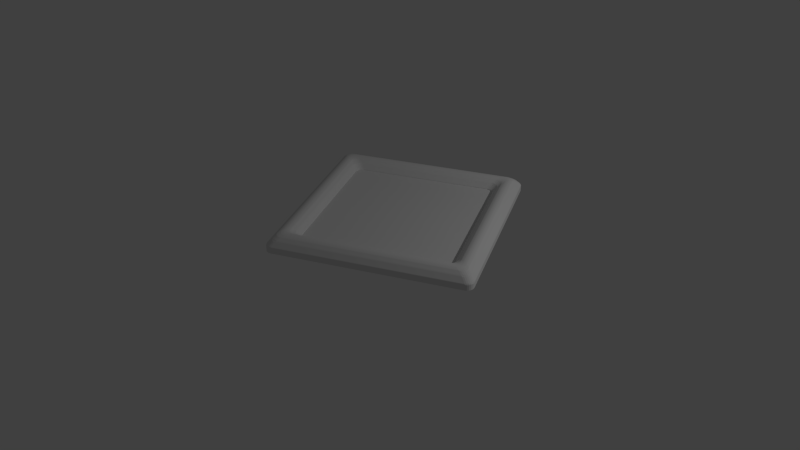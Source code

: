 # Source: NewTile.blend  (saved by Blender 2.73.0; exported with 4.5.12 LTS)
import bpy
from mathutils import Matrix  # noqa: F401  (used for matrix-valued properties, if any)

bpy.ops.wm.read_factory_settings(use_empty=True)
scene = bpy.context.scene
scene.name = 'Scene'

# ---- collections
col_collection_1 = bpy.data.collections.new('Collection 1'); scene.collection.children.link(col_collection_1)

# ---- world
world_world = bpy.data.worlds.new('World'); scene.world = world_world
world_world.color = (0.05088, 0.05088, 0.05088)
world_world.use_sun_shadow = False
world_world.sun_shadow_jitter_overblur = 0.0
world_world.cycles.sampling_method = 'MANUAL'
world_world.cycles.sample_map_resolution = 256

# ---- cameras
cam_camera = bpy.data.cameras.new('Camera')
cam_camera.clip_end = 100.0
cam_camera.lens = 35.0
cam_camera.sensor_width = 32.0
cam_camera.sensor_height = 18.0
cam_camera.ortho_scale = 7.314
cam_camera.dof.focus_distance = 0.0
cam_camera.dof.aperture_fstop = 128.0

# ---- lights
light_lamp = bpy.data.lights.new('Lamp', 'POINT')
light_lamp.transmission_factor = 0.0
light_lamp.cutoff_distance = 30.0
light_lamp.energy = 100.0
light_lamp.shadow_buffer_clip_start = 1.001
light_lamp.shadow_soft_size = 0.1
light_lamp.shadow_maximum_resolution = 0.006
light_lamp.use_absolute_resolution = True
light_lamp.cycles.use_multiple_importance_sampling = False

# ---- meshes
me_cube = bpy.data.meshes.new('Cube')
me_cube.from_pydata([(-1.0, -1.0, 0.0), (-1.0, 1.0, 0.0), (1.0, 1.0, 0.0), (1.0, -1.0, 0.0), (-1.0, -1.0, 0.8), (-1.0, 1.0, 0.8), (1.0, 1.0, 0.8), (1.0, -1.0, 0.8), (0.75, 0.75, 0.8), (0.75, 0.75, 0.0), (-0.75, 0.75, 0.0), (-0.75, 0.75, 0.8), (0.75, -0.75, 0.8), (0.75, -0.75, 0.0), (-0.75, -0.75, 0.0), (-0.75, -0.75, 0.8), (0.9583, 0.9583, 1.467), (0.9167, 0.9167, 1.867), (0.875, 0.875, 2.0), (0.8333, 0.8333, 1.867), (0.7917, 0.7917, 1.467), (-0.9583, 0.9583, 1.467), (-0.9167, 0.9167, 1.867), (-0.875, 0.875, 2.0), (-0.8333, 0.8333, 1.867), (-0.7917, 0.7917, 1.467), (0.7917, -0.7917, 1.467), (0.8333, -0.8333, 1.867), (0.875, -0.875, 2.0), (0.9167, -0.9167, 1.867), (0.9583, -0.9583, 1.467), (-0.7917, -0.7917, 1.467), (-0.8333, -0.8333, 1.867), (-0.875, -0.875, 2.0), (-0.9167, -0.9167, 1.867), (-0.9583, -0.9583, 1.467)], [], [(27, 19, 20, 26), (26, 12, 15, 31), (8, 11, 10, 9), (14, 10, 11, 15), (14, 15, 12, 13), (12, 8, 9, 13), (8, 20, 25, 11), (20, 19, 24, 25), (19, 18, 23, 24), (18, 17, 22, 23), (17, 16, 21, 22), (30, 29, 34, 35), (29, 28, 33, 34), (28, 27, 32, 33), (27, 26, 31, 32), (7, 6, 16, 30), (6, 7, 3, 2), (5, 6, 2, 1), (15, 11, 25, 31), (34, 22, 21, 35), (35, 21, 5, 4), (7, 30, 35, 4), (29, 17, 18, 28), (30, 16, 17, 29), (33, 23, 22, 34), (7, 4, 0, 3), (4, 5, 1, 0), (32, 24, 23, 33), (16, 6, 5, 21), (31, 25, 24, 32), (28, 18, 19, 27), (26, 20, 8, 12)])
me_cube.use_remesh_preserve_volume = False
me_cube.use_remesh_preserve_attributes = False
me_cube.use_mirror_vertex_groups = False
me_cube.update()
me_plane = bpy.data.meshes.new('Plane')
me_plane.from_pydata([(0.75, -0.75, 0.05353), (-0.75, -0.75, 0.05353), (0.75, 0.75, 0.05353), (-0.75, 0.75, 0.05353)], [], [(1, 0, 2, 3)])
_uv = me_plane.uv_layers.new(name='UVMap')
_uv.uv.foreach_set('vector', [1.002, 0.9965, 0.001345, 0.9996, -0.001724, 0.003487, 0.9987, 0.0004316])
me_plane.use_remesh_preserve_volume = False
me_plane.use_remesh_preserve_attributes = False
me_plane.use_mirror_vertex_groups = False
me_plane.update()

# ---- objects
ob_cube = bpy.data.objects.new('Cube', me_cube)
ob_base = bpy.data.objects.new('Base', me_plane)
ob_lamp = bpy.data.objects.new('Lamp', light_lamp)
ob_camera = bpy.data.objects.new('Camera', cam_camera)

# ---- transforms, parenting, visibility, modifiers, constraints
ob_cube.location = (0.0, 0.0, 0.0)
ob_cube.scale = (0.95, 0.95, 0.075)
ob_cube.lineart.crease_threshold = 0.0
_m = ob_cube.modifiers.new('Bevel', 'BEVEL')
_m.segments = 6
_m.limit_method = 'NONE'
_m.spread = 0.0
ob_base.location = (0.0, 0.0, 0.0)
ob_base.lineart.crease_threshold = 0.0
ob_lamp.location = (4.076, -0.1423, 3.034)
ob_lamp.rotation_euler = (0.6503, 0.05522, 1.866)
ob_lamp.lock_rotations_4d = False
ob_lamp.empty_display_type = 'ARROWS'
ob_lamp.color = (0.0, 0.0, 0.0, 0.0)
ob_lamp.lineart.crease_threshold = 0.0
ob_camera.location = (2.334, -6.708, 4.151)
ob_camera.rotation_euler = (1.034, 0.004536, 0.3333)
ob_camera.lock_rotations_4d = False
ob_camera.empty_display_type = 'ARROWS'
ob_camera.color = (0.0, 0.0, 0.0, 0.0)
ob_camera.display_type = 'WIRE'
ob_camera.lineart.crease_threshold = 0.0

# ---- collection membership
col_collection_1.objects.link(ob_cube)
col_collection_1.objects.link(ob_base)
col_collection_1.objects.link(ob_lamp)
col_collection_1.objects.link(ob_camera)

# ---- scene / render settings (as saved in the file)
scene.camera = ob_camera
scene.frame_start = 1; scene.frame_end = 250; scene.frame_set(1)
scene.render.engine = 'BLENDER_EEVEE_NEXT'
scene.render.image_settings.color_mode = 'RGB'
scene.render.image_settings.color_depth = '16'
scene.render.image_settings.compression = 90
scene.render.resolution_percentage = 50
scene.render.dither_intensity = 0.0
scene.render.bake_margin = 2
scene.cycles.use_denoising = False
scene.cycles.samples = 50
scene.cycles.sampling_pattern = 'TABULATED_SOBOL'
scene.cycles.light_sampling_threshold = 0.0
scene.cycles.use_adaptive_sampling = False
scene.cycles.use_light_tree = False
scene.cycles.blur_glossy = 0.0
scene.cycles.volume_bounces = 1
scene.cycles.pixel_filter_type = 'GAUSSIAN'
scene.cycles.sample_clamp_indirect = 0.0
scene.view_settings.view_transform = 'Standard'
bpy.context.view_layer.update()
